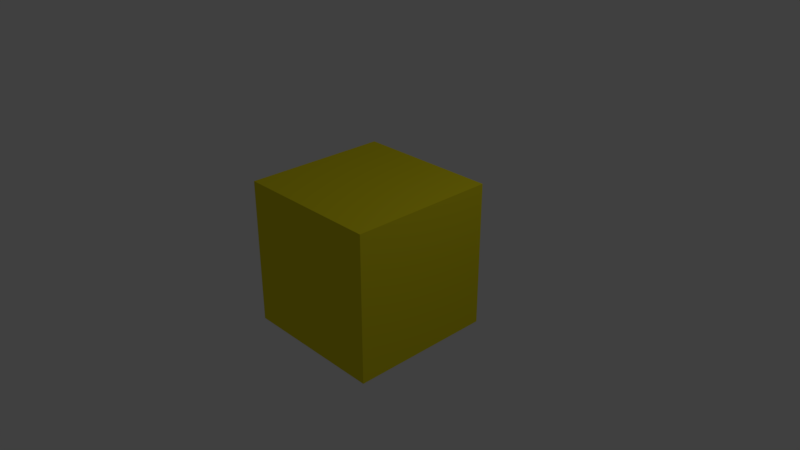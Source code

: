 # Source: pyramid.blend  (saved by Blender 2.79.0; exported with 4.5.12 LTS)
import bpy
from mathutils import Matrix  # noqa: F401  (used for matrix-valued properties, if any)

bpy.ops.wm.read_factory_settings(use_empty=True)
scene = bpy.context.scene
scene.name = 'Scene'

# ---- collections
col_collection_1 = bpy.data.collections.new('Collection 1'); scene.collection.children.link(col_collection_1)

# ---- materials (node trees are filled in below, after node groups)
mat_material = bpy.data.materials.new('Material')
mat_material.alpha_threshold = 0.0
mat_material.use_transparent_shadow = False
mat_material.diffuse_color = (0.8, 0.6978, 0.01317, 1.0)
mat_material.roughness = 0.5
mat_material.line_color = (0.0, 0.0, 0.0, 1.0)

# ---- material node trees

# ---- world
world_world = bpy.data.worlds.new('World'); scene.world = world_world
world_world.color = (0.05088, 0.05088, 0.05088)
world_world.use_sun_shadow = False
world_world.sun_shadow_jitter_overblur = 0.0
world_world.cycles.sampling_method = 'MANUAL'

# ---- cameras
cam_camera = bpy.data.cameras.new('Camera')
cam_camera.clip_end = 100.0
cam_camera.lens = 35.0
cam_camera.sensor_width = 32.0
cam_camera.sensor_height = 18.0
cam_camera.ortho_scale = 7.314
cam_camera.dof.focus_distance = 0.0
cam_camera.dof.aperture_fstop = 128.0

# ---- lights
light_lamp = bpy.data.lights.new('Lamp', 'POINT')
light_lamp.transmission_factor = 0.0
light_lamp.cutoff_distance = 30.0
light_lamp.energy = 100.0
light_lamp.shadow_buffer_clip_start = 1.001
light_lamp.shadow_soft_size = 0.1
light_lamp.shadow_maximum_resolution = 0.006
light_lamp.use_absolute_resolution = True

# ---- meshes
me_cube = bpy.data.meshes.new('Cube')
me_cube.from_pydata([(1.0, 1.0, -1.0), (1.0, -1.0, -1.0), (-1.0, -1.0, -1.0), (-1.0, 1.0, -1.0), (1.0, 1.0, 1.0), (1.0, -1.0, 1.0), (-1.0, -1.0, 1.0), (-1.0, 1.0, 1.0)], [], [(0, 1, 2, 3), (4, 7, 6, 5), (0, 4, 5, 1), (1, 5, 6, 2), (2, 6, 7, 3), (4, 0, 3, 7)])
me_cube.materials.append(mat_material)
me_cube.use_remesh_preserve_volume = False
me_cube.use_remesh_preserve_attributes = False
me_cube.use_mirror_vertex_groups = False
me_cube.update()

# ---- objects
ob_cube = bpy.data.objects.new('Cube', me_cube)
ob_lamp = bpy.data.objects.new('Lamp', light_lamp)
ob_camera = bpy.data.objects.new('Camera', cam_camera)

# ---- transforms, parenting, visibility, modifiers, constraints
ob_cube.location = (0.0, 0.0, 0.0)
ob_cube.lock_rotations_4d = False
ob_cube.empty_display_type = 'ARROWS'
ob_cube.lineart.crease_threshold = 0.0
ob_lamp.location = (4.076, 1.005, 5.904)
ob_lamp.rotation_euler = (0.6503, 0.05522, 1.866)
ob_lamp.lock_rotations_4d = False
ob_lamp.empty_display_type = 'ARROWS'
ob_lamp.color = (0.0, 0.0, 0.0, 0.0)
ob_lamp.lineart.crease_threshold = 0.0
ob_camera.location = (7.481, -6.508, 5.344)
ob_camera.rotation_euler = (1.109, 0.0, 0.8149)
ob_camera.lock_rotations_4d = False
ob_camera.empty_display_type = 'ARROWS'
ob_camera.color = (0.0, 0.0, 0.0, 0.0)
ob_camera.display_type = 'WIRE'
ob_camera.lineart.crease_threshold = 0.0

# ---- collection membership
col_collection_1.objects.link(ob_cube)
col_collection_1.objects.link(ob_lamp)
col_collection_1.objects.link(ob_camera)

# ---- scene / render settings (as saved in the file)
scene.camera = ob_camera
scene.frame_start = 1; scene.frame_end = 250; scene.frame_set(1)
scene.render.engine = 'BLENDER_EEVEE_NEXT'
scene.render.resolution_percentage = 50
scene.render.dither_intensity = 0.0
scene.cycles.use_denoising = False
scene.cycles.samples = 128
scene.cycles.sampling_pattern = 'TABULATED_SOBOL'
scene.cycles.use_adaptive_sampling = False
scene.cycles.use_light_tree = False
scene.cycles.blur_glossy = 0.0
scene.cycles.sample_clamp_indirect = 0.0
scene.view_settings.view_transform = 'Standard'
bpy.context.view_layer.update()
